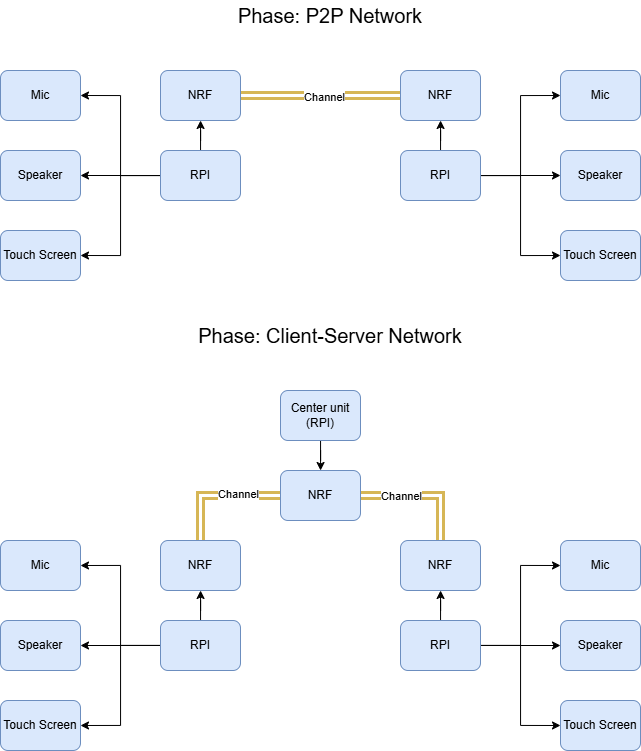

The diagram above was exported from draw.io. Its source (the exported page's mxGraphModel, read from the mxfile embedded in the PNG):
<mxGraphModel dx="1235" dy="624" grid="1" gridSize="10" guides="1" tooltips="1" connect="1" arrows="1" fold="1" page="1" pageScale="1" pageWidth="850" pageHeight="1100" math="0" shadow="0">
  <root>
    <mxCell id="0" />
    <mxCell id="1" parent="0" />
    <mxCell id="C7GPuTGCZG3dGXWQTCLP-1" value="&lt;font style=&quot;font-size: 20px;&quot;&gt;Phase: P2P Network&lt;/font&gt;" style="text;html=1;align=center;verticalAlign=middle;whiteSpace=wrap;rounded=0;" vertex="1" parent="1">
      <mxGeometry x="340" y="50" width="220" height="30" as="geometry" />
    </mxCell>
    <mxCell id="C7GPuTGCZG3dGXWQTCLP-6" value="" style="edgeStyle=orthogonalEdgeStyle;rounded=0;orthogonalLoop=1;jettySize=auto;html=1;" edge="1" parent="1" source="C7GPuTGCZG3dGXWQTCLP-2" target="C7GPuTGCZG3dGXWQTCLP-4">
      <mxGeometry relative="1" as="geometry" />
    </mxCell>
    <mxCell id="C7GPuTGCZG3dGXWQTCLP-20" style="edgeStyle=orthogonalEdgeStyle;rounded=0;orthogonalLoop=1;jettySize=auto;html=1;entryX=1;entryY=0.5;entryDx=0;entryDy=0;" edge="1" parent="1" source="C7GPuTGCZG3dGXWQTCLP-2" target="C7GPuTGCZG3dGXWQTCLP-16">
      <mxGeometry relative="1" as="geometry" />
    </mxCell>
    <mxCell id="C7GPuTGCZG3dGXWQTCLP-21" style="edgeStyle=orthogonalEdgeStyle;rounded=0;orthogonalLoop=1;jettySize=auto;html=1;" edge="1" parent="1" source="C7GPuTGCZG3dGXWQTCLP-2" target="C7GPuTGCZG3dGXWQTCLP-14">
      <mxGeometry relative="1" as="geometry" />
    </mxCell>
    <mxCell id="C7GPuTGCZG3dGXWQTCLP-22" style="edgeStyle=orthogonalEdgeStyle;rounded=0;orthogonalLoop=1;jettySize=auto;html=1;entryX=1;entryY=0.5;entryDx=0;entryDy=0;" edge="1" parent="1" source="C7GPuTGCZG3dGXWQTCLP-2" target="C7GPuTGCZG3dGXWQTCLP-13">
      <mxGeometry relative="1" as="geometry" />
    </mxCell>
    <mxCell id="C7GPuTGCZG3dGXWQTCLP-2" value="RPI" style="rounded=1;whiteSpace=wrap;html=1;fillColor=#dae8fc;strokeColor=#6c8ebf;" vertex="1" parent="1">
      <mxGeometry x="280" y="200" width="80" height="50" as="geometry" />
    </mxCell>
    <mxCell id="C7GPuTGCZG3dGXWQTCLP-7" value="" style="edgeStyle=orthogonalEdgeStyle;rounded=0;orthogonalLoop=1;jettySize=auto;html=1;" edge="1" parent="1" source="C7GPuTGCZG3dGXWQTCLP-3" target="C7GPuTGCZG3dGXWQTCLP-5">
      <mxGeometry relative="1" as="geometry" />
    </mxCell>
    <mxCell id="C7GPuTGCZG3dGXWQTCLP-26" style="edgeStyle=orthogonalEdgeStyle;rounded=0;orthogonalLoop=1;jettySize=auto;html=1;entryX=0;entryY=0.5;entryDx=0;entryDy=0;" edge="1" parent="1" source="C7GPuTGCZG3dGXWQTCLP-3" target="C7GPuTGCZG3dGXWQTCLP-25">
      <mxGeometry relative="1" as="geometry" />
    </mxCell>
    <mxCell id="C7GPuTGCZG3dGXWQTCLP-27" style="edgeStyle=orthogonalEdgeStyle;rounded=0;orthogonalLoop=1;jettySize=auto;html=1;" edge="1" parent="1" source="C7GPuTGCZG3dGXWQTCLP-3" target="C7GPuTGCZG3dGXWQTCLP-24">
      <mxGeometry relative="1" as="geometry" />
    </mxCell>
    <mxCell id="C7GPuTGCZG3dGXWQTCLP-28" style="edgeStyle=orthogonalEdgeStyle;rounded=0;orthogonalLoop=1;jettySize=auto;html=1;entryX=0;entryY=0.5;entryDx=0;entryDy=0;" edge="1" parent="1" source="C7GPuTGCZG3dGXWQTCLP-3" target="C7GPuTGCZG3dGXWQTCLP-23">
      <mxGeometry relative="1" as="geometry" />
    </mxCell>
    <mxCell id="C7GPuTGCZG3dGXWQTCLP-3" value="RPI" style="rounded=1;whiteSpace=wrap;html=1;fillColor=#dae8fc;strokeColor=#6c8ebf;" vertex="1" parent="1">
      <mxGeometry x="520" y="200" width="80" height="50" as="geometry" />
    </mxCell>
    <mxCell id="C7GPuTGCZG3dGXWQTCLP-8" style="edgeStyle=orthogonalEdgeStyle;rounded=0;orthogonalLoop=1;jettySize=auto;html=1;entryX=0;entryY=0.5;entryDx=0;entryDy=0;shape=link;strokeWidth=3;fillColor=#fff2cc;strokeColor=#d6b656;" edge="1" parent="1" source="C7GPuTGCZG3dGXWQTCLP-4" target="C7GPuTGCZG3dGXWQTCLP-5">
      <mxGeometry relative="1" as="geometry" />
    </mxCell>
    <mxCell id="C7GPuTGCZG3dGXWQTCLP-9" value="Channel" style="edgeLabel;html=1;align=center;verticalAlign=middle;resizable=0;points=[];" vertex="1" connectable="0" parent="C7GPuTGCZG3dGXWQTCLP-8">
      <mxGeometry x="0.0475" y="-1" relative="1" as="geometry">
        <mxPoint as="offset" />
      </mxGeometry>
    </mxCell>
    <mxCell id="C7GPuTGCZG3dGXWQTCLP-4" value="NRF" style="rounded=1;whiteSpace=wrap;html=1;fillColor=#dae8fc;strokeColor=#6c8ebf;" vertex="1" parent="1">
      <mxGeometry x="280" y="120" width="80" height="50" as="geometry" />
    </mxCell>
    <mxCell id="C7GPuTGCZG3dGXWQTCLP-5" value="NRF" style="rounded=1;whiteSpace=wrap;html=1;fillColor=#dae8fc;strokeColor=#6c8ebf;" vertex="1" parent="1">
      <mxGeometry x="520" y="120" width="80" height="50" as="geometry" />
    </mxCell>
    <mxCell id="C7GPuTGCZG3dGXWQTCLP-13" value="Touch Screen" style="rounded=1;whiteSpace=wrap;html=1;fillColor=#dae8fc;strokeColor=#6c8ebf;" vertex="1" parent="1">
      <mxGeometry x="120" y="280" width="80" height="50" as="geometry" />
    </mxCell>
    <mxCell id="C7GPuTGCZG3dGXWQTCLP-14" value="Speaker" style="rounded=1;whiteSpace=wrap;html=1;fillColor=#dae8fc;strokeColor=#6c8ebf;" vertex="1" parent="1">
      <mxGeometry x="120" y="200" width="80" height="50" as="geometry" />
    </mxCell>
    <mxCell id="C7GPuTGCZG3dGXWQTCLP-16" value="Mic" style="rounded=1;whiteSpace=wrap;html=1;fillColor=#dae8fc;strokeColor=#6c8ebf;" vertex="1" parent="1">
      <mxGeometry x="120" y="120" width="80" height="50" as="geometry" />
    </mxCell>
    <mxCell id="C7GPuTGCZG3dGXWQTCLP-23" value="Touch Screen" style="rounded=1;whiteSpace=wrap;html=1;fillColor=#dae8fc;strokeColor=#6c8ebf;" vertex="1" parent="1">
      <mxGeometry x="680" y="280" width="80" height="50" as="geometry" />
    </mxCell>
    <mxCell id="C7GPuTGCZG3dGXWQTCLP-24" value="Speaker" style="rounded=1;whiteSpace=wrap;html=1;fillColor=#dae8fc;strokeColor=#6c8ebf;" vertex="1" parent="1">
      <mxGeometry x="680" y="200" width="80" height="50" as="geometry" />
    </mxCell>
    <mxCell id="C7GPuTGCZG3dGXWQTCLP-25" value="Mic" style="rounded=1;whiteSpace=wrap;html=1;fillColor=#dae8fc;strokeColor=#6c8ebf;" vertex="1" parent="1">
      <mxGeometry x="680" y="120" width="80" height="50" as="geometry" />
    </mxCell>
    <mxCell id="C7GPuTGCZG3dGXWQTCLP-30" value="&lt;font style=&quot;font-size: 20px;&quot;&gt;Phase: Client-Server Network&lt;/font&gt;" style="text;html=1;align=center;verticalAlign=middle;whiteSpace=wrap;rounded=0;" vertex="1" parent="1">
      <mxGeometry x="305" y="370" width="290" height="30" as="geometry" />
    </mxCell>
    <mxCell id="C7GPuTGCZG3dGXWQTCLP-31" value="" style="edgeStyle=orthogonalEdgeStyle;rounded=0;orthogonalLoop=1;jettySize=auto;html=1;" edge="1" source="C7GPuTGCZG3dGXWQTCLP-41" target="C7GPuTGCZG3dGXWQTCLP-43" parent="1">
      <mxGeometry relative="1" as="geometry" />
    </mxCell>
    <mxCell id="C7GPuTGCZG3dGXWQTCLP-32" style="edgeStyle=orthogonalEdgeStyle;rounded=0;orthogonalLoop=1;jettySize=auto;html=1;entryX=1;entryY=0.5;entryDx=0;entryDy=0;" edge="1" source="C7GPuTGCZG3dGXWQTCLP-41" target="C7GPuTGCZG3dGXWQTCLP-47" parent="1">
      <mxGeometry relative="1" as="geometry" />
    </mxCell>
    <mxCell id="C7GPuTGCZG3dGXWQTCLP-33" style="edgeStyle=orthogonalEdgeStyle;rounded=0;orthogonalLoop=1;jettySize=auto;html=1;" edge="1" source="C7GPuTGCZG3dGXWQTCLP-41" target="C7GPuTGCZG3dGXWQTCLP-46" parent="1">
      <mxGeometry relative="1" as="geometry" />
    </mxCell>
    <mxCell id="C7GPuTGCZG3dGXWQTCLP-34" style="edgeStyle=orthogonalEdgeStyle;rounded=0;orthogonalLoop=1;jettySize=auto;html=1;entryX=1;entryY=0.5;entryDx=0;entryDy=0;" edge="1" source="C7GPuTGCZG3dGXWQTCLP-41" target="C7GPuTGCZG3dGXWQTCLP-45" parent="1">
      <mxGeometry relative="1" as="geometry" />
    </mxCell>
    <mxCell id="C7GPuTGCZG3dGXWQTCLP-35" value="" style="edgeStyle=orthogonalEdgeStyle;rounded=0;orthogonalLoop=1;jettySize=auto;html=1;" edge="1" source="C7GPuTGCZG3dGXWQTCLP-42" target="C7GPuTGCZG3dGXWQTCLP-44" parent="1">
      <mxGeometry relative="1" as="geometry" />
    </mxCell>
    <mxCell id="C7GPuTGCZG3dGXWQTCLP-36" style="edgeStyle=orthogonalEdgeStyle;rounded=0;orthogonalLoop=1;jettySize=auto;html=1;entryX=0;entryY=0.5;entryDx=0;entryDy=0;" edge="1" source="C7GPuTGCZG3dGXWQTCLP-42" target="C7GPuTGCZG3dGXWQTCLP-50" parent="1">
      <mxGeometry relative="1" as="geometry" />
    </mxCell>
    <mxCell id="C7GPuTGCZG3dGXWQTCLP-37" style="edgeStyle=orthogonalEdgeStyle;rounded=0;orthogonalLoop=1;jettySize=auto;html=1;" edge="1" source="C7GPuTGCZG3dGXWQTCLP-42" target="C7GPuTGCZG3dGXWQTCLP-49" parent="1">
      <mxGeometry relative="1" as="geometry" />
    </mxCell>
    <mxCell id="C7GPuTGCZG3dGXWQTCLP-38" style="edgeStyle=orthogonalEdgeStyle;rounded=0;orthogonalLoop=1;jettySize=auto;html=1;entryX=0;entryY=0.5;entryDx=0;entryDy=0;" edge="1" source="C7GPuTGCZG3dGXWQTCLP-42" target="C7GPuTGCZG3dGXWQTCLP-48" parent="1">
      <mxGeometry relative="1" as="geometry" />
    </mxCell>
    <mxCell id="C7GPuTGCZG3dGXWQTCLP-41" value="RPI" style="rounded=1;whiteSpace=wrap;html=1;fillColor=#dae8fc;strokeColor=#6c8ebf;" vertex="1" parent="1">
      <mxGeometry x="280" y="670" width="80" height="50" as="geometry" />
    </mxCell>
    <mxCell id="C7GPuTGCZG3dGXWQTCLP-42" value="RPI" style="rounded=1;whiteSpace=wrap;html=1;fillColor=#dae8fc;strokeColor=#6c8ebf;" vertex="1" parent="1">
      <mxGeometry x="520" y="670" width="80" height="50" as="geometry" />
    </mxCell>
    <mxCell id="C7GPuTGCZG3dGXWQTCLP-57" style="edgeStyle=orthogonalEdgeStyle;rounded=0;orthogonalLoop=1;jettySize=auto;html=1;entryX=0;entryY=0.5;entryDx=0;entryDy=0;shape=link;strokeWidth=3;fillColor=#fff2cc;strokeColor=#d6b656;" edge="1" parent="1" source="C7GPuTGCZG3dGXWQTCLP-43" target="C7GPuTGCZG3dGXWQTCLP-55">
      <mxGeometry relative="1" as="geometry">
        <Array as="points">
          <mxPoint x="320" y="545" />
        </Array>
      </mxGeometry>
    </mxCell>
    <mxCell id="C7GPuTGCZG3dGXWQTCLP-59" value="Channel" style="edgeLabel;html=1;align=center;verticalAlign=middle;resizable=0;points=[];" vertex="1" connectable="0" parent="C7GPuTGCZG3dGXWQTCLP-57">
      <mxGeometry x="0.3248" y="2" relative="1" as="geometry">
        <mxPoint as="offset" />
      </mxGeometry>
    </mxCell>
    <mxCell id="C7GPuTGCZG3dGXWQTCLP-43" value="NRF" style="rounded=1;whiteSpace=wrap;html=1;fillColor=#dae8fc;strokeColor=#6c8ebf;" vertex="1" parent="1">
      <mxGeometry x="280" y="590" width="80" height="50" as="geometry" />
    </mxCell>
    <mxCell id="C7GPuTGCZG3dGXWQTCLP-58" style="edgeStyle=orthogonalEdgeStyle;rounded=0;orthogonalLoop=1;jettySize=auto;html=1;entryX=1;entryY=0.5;entryDx=0;entryDy=0;shape=link;fillColor=#fff2cc;strokeColor=#d6b656;strokeWidth=3;" edge="1" parent="1" source="C7GPuTGCZG3dGXWQTCLP-44" target="C7GPuTGCZG3dGXWQTCLP-55">
      <mxGeometry relative="1" as="geometry">
        <Array as="points">
          <mxPoint x="560" y="545" />
        </Array>
      </mxGeometry>
    </mxCell>
    <mxCell id="C7GPuTGCZG3dGXWQTCLP-60" value="Channel" style="edgeLabel;html=1;align=center;verticalAlign=middle;resizable=0;points=[];" vertex="1" connectable="0" parent="C7GPuTGCZG3dGXWQTCLP-58">
      <mxGeometry x="0.0752" y="1" relative="1" as="geometry">
        <mxPoint x="-18" y="-1" as="offset" />
      </mxGeometry>
    </mxCell>
    <mxCell id="C7GPuTGCZG3dGXWQTCLP-44" value="NRF" style="rounded=1;whiteSpace=wrap;html=1;fillColor=#dae8fc;strokeColor=#6c8ebf;" vertex="1" parent="1">
      <mxGeometry x="520" y="590" width="80" height="50" as="geometry" />
    </mxCell>
    <mxCell id="C7GPuTGCZG3dGXWQTCLP-45" value="Touch Screen" style="rounded=1;whiteSpace=wrap;html=1;fillColor=#dae8fc;strokeColor=#6c8ebf;" vertex="1" parent="1">
      <mxGeometry x="120" y="750" width="80" height="50" as="geometry" />
    </mxCell>
    <mxCell id="C7GPuTGCZG3dGXWQTCLP-46" value="Speaker" style="rounded=1;whiteSpace=wrap;html=1;fillColor=#dae8fc;strokeColor=#6c8ebf;" vertex="1" parent="1">
      <mxGeometry x="120" y="670" width="80" height="50" as="geometry" />
    </mxCell>
    <mxCell id="C7GPuTGCZG3dGXWQTCLP-47" value="Mic" style="rounded=1;whiteSpace=wrap;html=1;fillColor=#dae8fc;strokeColor=#6c8ebf;" vertex="1" parent="1">
      <mxGeometry x="120" y="590" width="80" height="50" as="geometry" />
    </mxCell>
    <mxCell id="C7GPuTGCZG3dGXWQTCLP-48" value="Touch Screen" style="rounded=1;whiteSpace=wrap;html=1;fillColor=#dae8fc;strokeColor=#6c8ebf;" vertex="1" parent="1">
      <mxGeometry x="680" y="750" width="80" height="50" as="geometry" />
    </mxCell>
    <mxCell id="C7GPuTGCZG3dGXWQTCLP-49" value="Speaker" style="rounded=1;whiteSpace=wrap;html=1;fillColor=#dae8fc;strokeColor=#6c8ebf;" vertex="1" parent="1">
      <mxGeometry x="680" y="670" width="80" height="50" as="geometry" />
    </mxCell>
    <mxCell id="C7GPuTGCZG3dGXWQTCLP-50" value="Mic" style="rounded=1;whiteSpace=wrap;html=1;fillColor=#dae8fc;strokeColor=#6c8ebf;" vertex="1" parent="1">
      <mxGeometry x="680" y="590" width="80" height="50" as="geometry" />
    </mxCell>
    <mxCell id="C7GPuTGCZG3dGXWQTCLP-56" value="" style="edgeStyle=orthogonalEdgeStyle;rounded=0;orthogonalLoop=1;jettySize=auto;html=1;" edge="1" parent="1" source="C7GPuTGCZG3dGXWQTCLP-51" target="C7GPuTGCZG3dGXWQTCLP-55">
      <mxGeometry relative="1" as="geometry" />
    </mxCell>
    <mxCell id="C7GPuTGCZG3dGXWQTCLP-51" value="Center unit&lt;div&gt;(RPI)&lt;/div&gt;" style="rounded=1;whiteSpace=wrap;html=1;fillColor=#dae8fc;strokeColor=#6c8ebf;" vertex="1" parent="1">
      <mxGeometry x="400" y="440" width="80" height="50" as="geometry" />
    </mxCell>
    <mxCell id="C7GPuTGCZG3dGXWQTCLP-55" value="NRF" style="rounded=1;whiteSpace=wrap;html=1;fillColor=#dae8fc;strokeColor=#6c8ebf;" vertex="1" parent="1">
      <mxGeometry x="400" y="520" width="80" height="50" as="geometry" />
    </mxCell>
  </root>
</mxGraphModel>